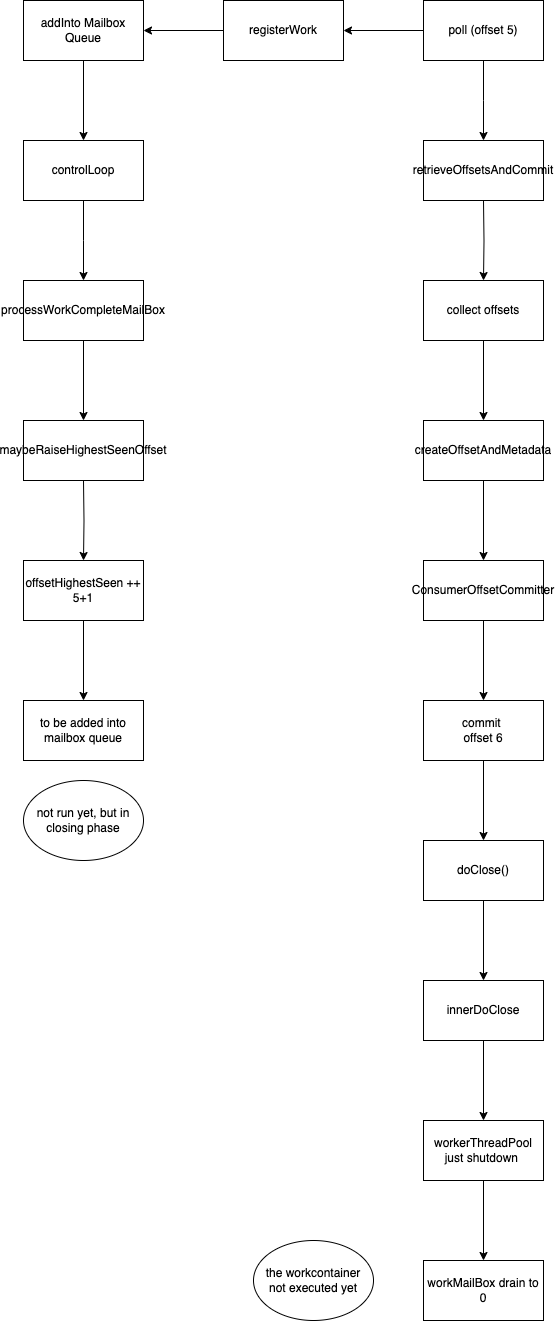

The diagram above was exported from draw.io. Its source (the exported page's mxGraphModel, read from the mxfile embedded in the PNG):
<mxGraphModel dx="1434" dy="643" grid="1" gridSize="10" guides="1" tooltips="1" connect="1" arrows="1" fold="1" page="1" pageScale="1" pageWidth="850" pageHeight="1100" math="0" shadow="0">
  <root>
    <mxCell id="0" />
    <mxCell id="1" parent="0" />
    <mxCell id="Kwrqd9TviKq3e0Cwk-r_-3" value="" style="edgeStyle=orthogonalEdgeStyle;rounded=0;orthogonalLoop=1;jettySize=auto;html=1;" edge="1" parent="1" source="mndCYI06gOeuq9wIwvv2-3">
      <mxGeometry relative="1" as="geometry">
        <mxPoint x="650" y="220" as="targetPoint" />
      </mxGeometry>
    </mxCell>
    <mxCell id="Kwrqd9TviKq3e0Cwk-r_-7" value="" style="edgeStyle=orthogonalEdgeStyle;rounded=0;orthogonalLoop=1;jettySize=auto;html=1;" edge="1" parent="1" source="mndCYI06gOeuq9wIwvv2-3" target="Kwrqd9TviKq3e0Cwk-r_-6">
      <mxGeometry relative="1" as="geometry" />
    </mxCell>
    <mxCell id="mndCYI06gOeuq9wIwvv2-3" value="poll (offset 5)" style="rounded=0;whiteSpace=wrap;html=1;" parent="1" vertex="1">
      <mxGeometry x="590" y="80" width="120" height="60" as="geometry" />
    </mxCell>
    <mxCell id="Kwrqd9TviKq3e0Cwk-r_-5" value="" style="edgeStyle=orthogonalEdgeStyle;rounded=0;orthogonalLoop=1;jettySize=auto;html=1;" edge="1" parent="1" target="Kwrqd9TviKq3e0Cwk-r_-4">
      <mxGeometry relative="1" as="geometry">
        <mxPoint x="650" y="280" as="sourcePoint" />
      </mxGeometry>
    </mxCell>
    <mxCell id="Kwrqd9TviKq3e0Cwk-r_-20" value="" style="edgeStyle=orthogonalEdgeStyle;rounded=0;orthogonalLoop=1;jettySize=auto;html=1;" edge="1" parent="1" source="Kwrqd9TviKq3e0Cwk-r_-4" target="Kwrqd9TviKq3e0Cwk-r_-19">
      <mxGeometry relative="1" as="geometry" />
    </mxCell>
    <mxCell id="Kwrqd9TviKq3e0Cwk-r_-4" value="collect offsets" style="whiteSpace=wrap;html=1;rounded=0;" vertex="1" parent="1">
      <mxGeometry x="590" y="360" width="120" height="60" as="geometry" />
    </mxCell>
    <mxCell id="Kwrqd9TviKq3e0Cwk-r_-9" value="" style="edgeStyle=orthogonalEdgeStyle;rounded=0;orthogonalLoop=1;jettySize=auto;html=1;" edge="1" parent="1" source="Kwrqd9TviKq3e0Cwk-r_-6" target="Kwrqd9TviKq3e0Cwk-r_-8">
      <mxGeometry relative="1" as="geometry" />
    </mxCell>
    <mxCell id="Kwrqd9TviKq3e0Cwk-r_-6" value="registerWork" style="rounded=0;whiteSpace=wrap;html=1;" vertex="1" parent="1">
      <mxGeometry x="390" y="80" width="120" height="60" as="geometry" />
    </mxCell>
    <mxCell id="Kwrqd9TviKq3e0Cwk-r_-11" value="" style="edgeStyle=orthogonalEdgeStyle;rounded=0;orthogonalLoop=1;jettySize=auto;html=1;" edge="1" parent="1" source="Kwrqd9TviKq3e0Cwk-r_-8" target="Kwrqd9TviKq3e0Cwk-r_-10">
      <mxGeometry relative="1" as="geometry" />
    </mxCell>
    <mxCell id="Kwrqd9TviKq3e0Cwk-r_-8" value="addInto Mailbox Queue" style="whiteSpace=wrap;html=1;rounded=0;" vertex="1" parent="1">
      <mxGeometry x="190" y="80" width="120" height="60" as="geometry" />
    </mxCell>
    <mxCell id="Kwrqd9TviKq3e0Cwk-r_-13" value="" style="edgeStyle=orthogonalEdgeStyle;rounded=0;orthogonalLoop=1;jettySize=auto;html=1;" edge="1" parent="1" source="Kwrqd9TviKq3e0Cwk-r_-10">
      <mxGeometry relative="1" as="geometry">
        <mxPoint x="250" y="360" as="targetPoint" />
      </mxGeometry>
    </mxCell>
    <mxCell id="Kwrqd9TviKq3e0Cwk-r_-10" value="controlLoop" style="rounded=0;whiteSpace=wrap;html=1;" vertex="1" parent="1">
      <mxGeometry x="190" y="220" width="120" height="60" as="geometry" />
    </mxCell>
    <mxCell id="Kwrqd9TviKq3e0Cwk-r_-15" value="" style="edgeStyle=orthogonalEdgeStyle;rounded=0;orthogonalLoop=1;jettySize=auto;html=1;" edge="1" parent="1">
      <mxGeometry relative="1" as="geometry">
        <mxPoint x="250" y="420" as="sourcePoint" />
        <mxPoint x="250" y="500" as="targetPoint" />
      </mxGeometry>
    </mxCell>
    <mxCell id="Kwrqd9TviKq3e0Cwk-r_-17" value="" style="edgeStyle=orthogonalEdgeStyle;rounded=0;orthogonalLoop=1;jettySize=auto;html=1;" edge="1" parent="1" target="Kwrqd9TviKq3e0Cwk-r_-16">
      <mxGeometry relative="1" as="geometry">
        <mxPoint x="250" y="560" as="sourcePoint" />
      </mxGeometry>
    </mxCell>
    <mxCell id="Kwrqd9TviKq3e0Cwk-r_-39" value="" style="edgeStyle=orthogonalEdgeStyle;rounded=0;orthogonalLoop=1;jettySize=auto;html=1;" edge="1" parent="1" source="Kwrqd9TviKq3e0Cwk-r_-16" target="Kwrqd9TviKq3e0Cwk-r_-38">
      <mxGeometry relative="1" as="geometry" />
    </mxCell>
    <mxCell id="Kwrqd9TviKq3e0Cwk-r_-16" value="offsetHighestSeen ++&lt;br&gt;5+1" style="whiteSpace=wrap;html=1;rounded=0;" vertex="1" parent="1">
      <mxGeometry x="190" y="640" width="120" height="60" as="geometry" />
    </mxCell>
    <mxCell id="Kwrqd9TviKq3e0Cwk-r_-18" value="not run yet, but in closing phase" style="ellipse;whiteSpace=wrap;html=1;" vertex="1" parent="1">
      <mxGeometry x="190" y="860" width="120" height="80" as="geometry" />
    </mxCell>
    <mxCell id="Kwrqd9TviKq3e0Cwk-r_-22" value="" style="edgeStyle=orthogonalEdgeStyle;rounded=0;orthogonalLoop=1;jettySize=auto;html=1;" edge="1" parent="1" source="Kwrqd9TviKq3e0Cwk-r_-19" target="Kwrqd9TviKq3e0Cwk-r_-21">
      <mxGeometry relative="1" as="geometry" />
    </mxCell>
    <mxCell id="Kwrqd9TviKq3e0Cwk-r_-19" value="createOffsetAndMetadata" style="whiteSpace=wrap;html=1;rounded=0;" vertex="1" parent="1">
      <mxGeometry x="590" y="500" width="120" height="60" as="geometry" />
    </mxCell>
    <mxCell id="Kwrqd9TviKq3e0Cwk-r_-24" value="" style="edgeStyle=orthogonalEdgeStyle;rounded=0;orthogonalLoop=1;jettySize=auto;html=1;" edge="1" parent="1" source="Kwrqd9TviKq3e0Cwk-r_-21" target="Kwrqd9TviKq3e0Cwk-r_-23">
      <mxGeometry relative="1" as="geometry" />
    </mxCell>
    <mxCell id="Kwrqd9TviKq3e0Cwk-r_-21" value="ConsumerOffsetCommitter" style="whiteSpace=wrap;html=1;rounded=0;" vertex="1" parent="1">
      <mxGeometry x="590" y="640" width="120" height="60" as="geometry" />
    </mxCell>
    <mxCell id="Kwrqd9TviKq3e0Cwk-r_-28" value="" style="edgeStyle=orthogonalEdgeStyle;rounded=0;orthogonalLoop=1;jettySize=auto;html=1;" edge="1" parent="1" source="Kwrqd9TviKq3e0Cwk-r_-23" target="Kwrqd9TviKq3e0Cwk-r_-27">
      <mxGeometry relative="1" as="geometry" />
    </mxCell>
    <mxCell id="Kwrqd9TviKq3e0Cwk-r_-23" value="commit&amp;nbsp;&lt;div&gt;offset 6&lt;/div&gt;" style="whiteSpace=wrap;html=1;rounded=0;" vertex="1" parent="1">
      <mxGeometry x="590" y="780" width="120" height="60" as="geometry" />
    </mxCell>
    <mxCell id="Kwrqd9TviKq3e0Cwk-r_-25" value="retrieveOffsetsAndCommit" style="rounded=0;whiteSpace=wrap;html=1;" vertex="1" parent="1">
      <mxGeometry x="590" y="220" width="120" height="60" as="geometry" />
    </mxCell>
    <mxCell id="Kwrqd9TviKq3e0Cwk-r_-26" value="processWorkCompleteMailBox" style="rounded=0;whiteSpace=wrap;html=1;" vertex="1" parent="1">
      <mxGeometry x="190" y="360" width="120" height="60" as="geometry" />
    </mxCell>
    <mxCell id="Kwrqd9TviKq3e0Cwk-r_-31" value="" style="edgeStyle=orthogonalEdgeStyle;rounded=0;orthogonalLoop=1;jettySize=auto;html=1;" edge="1" parent="1" source="Kwrqd9TviKq3e0Cwk-r_-27" target="Kwrqd9TviKq3e0Cwk-r_-30">
      <mxGeometry relative="1" as="geometry" />
    </mxCell>
    <mxCell id="Kwrqd9TviKq3e0Cwk-r_-27" value="doClose()" style="whiteSpace=wrap;html=1;rounded=0;" vertex="1" parent="1">
      <mxGeometry x="590" y="920" width="120" height="60" as="geometry" />
    </mxCell>
    <mxCell id="Kwrqd9TviKq3e0Cwk-r_-29" value="maybeRaiseHighestSeenOffset" style="rounded=0;whiteSpace=wrap;html=1;" vertex="1" parent="1">
      <mxGeometry x="190" y="500" width="120" height="60" as="geometry" />
    </mxCell>
    <mxCell id="Kwrqd9TviKq3e0Cwk-r_-35" value="" style="edgeStyle=orthogonalEdgeStyle;rounded=0;orthogonalLoop=1;jettySize=auto;html=1;" edge="1" parent="1" source="Kwrqd9TviKq3e0Cwk-r_-30" target="Kwrqd9TviKq3e0Cwk-r_-34">
      <mxGeometry relative="1" as="geometry" />
    </mxCell>
    <mxCell id="Kwrqd9TviKq3e0Cwk-r_-30" value="innerDoClose" style="whiteSpace=wrap;html=1;rounded=0;" vertex="1" parent="1">
      <mxGeometry x="590" y="1060" width="120" height="60" as="geometry" />
    </mxCell>
    <mxCell id="Kwrqd9TviKq3e0Cwk-r_-37" value="" style="edgeStyle=orthogonalEdgeStyle;rounded=0;orthogonalLoop=1;jettySize=auto;html=1;" edge="1" parent="1" source="Kwrqd9TviKq3e0Cwk-r_-34" target="Kwrqd9TviKq3e0Cwk-r_-36">
      <mxGeometry relative="1" as="geometry" />
    </mxCell>
    <mxCell id="Kwrqd9TviKq3e0Cwk-r_-34" value="workerThreadPool&lt;br&gt;just shutdown&amp;nbsp;" style="whiteSpace=wrap;html=1;rounded=0;" vertex="1" parent="1">
      <mxGeometry x="590" y="1200" width="120" height="60" as="geometry" />
    </mxCell>
    <mxCell id="Kwrqd9TviKq3e0Cwk-r_-36" value="workMailBox drain to 0" style="whiteSpace=wrap;html=1;rounded=0;" vertex="1" parent="1">
      <mxGeometry x="590" y="1340" width="120" height="60" as="geometry" />
    </mxCell>
    <mxCell id="Kwrqd9TviKq3e0Cwk-r_-38" value="to be added into mailbox queue" style="whiteSpace=wrap;html=1;rounded=0;" vertex="1" parent="1">
      <mxGeometry x="190" y="780" width="120" height="60" as="geometry" />
    </mxCell>
    <mxCell id="Kwrqd9TviKq3e0Cwk-r_-40" value="the workcontainer&lt;br&gt;not executed yet" style="ellipse;whiteSpace=wrap;html=1;" vertex="1" parent="1">
      <mxGeometry x="420" y="1320" width="120" height="80" as="geometry" />
    </mxCell>
  </root>
</mxGraphModel>